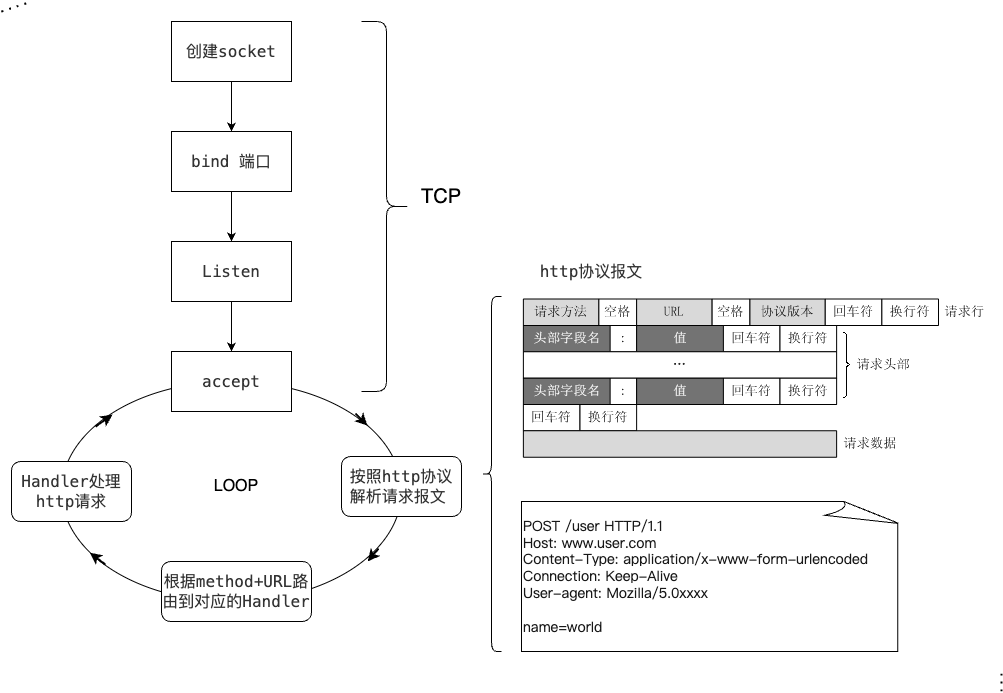

The diagram above was exported from draw.io. Its source (the exported page's mxGraphModel, read from the mxfile embedded in the PNG):
<mxGraphModel dx="1434" dy="907" grid="1" gridSize="10" guides="1" tooltips="1" connect="1" arrows="1" fold="1" page="1" pageScale="1" pageWidth="827" pageHeight="1169" math="0" shadow="0">
  <root>
    <mxCell id="0" />
    <mxCell id="1" parent="0" />
    <mxCell id="R3ln1mph0E_-AsqHAofX-9" value="" style="ellipse;whiteSpace=wrap;html=1;fillColor=none;" parent="1" vertex="1">
      <mxGeometry x="100" y="450" width="340" height="220" as="geometry" />
    </mxCell>
    <mxCell id="R3ln1mph0E_-AsqHAofX-4" style="edgeStyle=orthogonalEdgeStyle;rounded=0;orthogonalLoop=1;jettySize=auto;html=1;exitX=0.5;exitY=1;exitDx=0;exitDy=0;entryX=0.5;entryY=0;entryDx=0;entryDy=0;" parent="1" source="R3ln1mph0E_-AsqHAofX-1" target="R3ln1mph0E_-AsqHAofX-2" edge="1">
      <mxGeometry relative="1" as="geometry" />
    </mxCell>
    <mxCell id="R3ln1mph0E_-AsqHAofX-1" value="&lt;div style=&quot;text-align: left;&quot;&gt;&lt;font face=&quot;monospace&quot; color=&quot;#333333&quot;&gt;&lt;span style=&quot;font-size: 16px; background-color: rgb(255, 255, 255);&quot;&gt;bind 端口&lt;/span&gt;&lt;/font&gt;&lt;/div&gt;" style="rounded=0;whiteSpace=wrap;html=1;" parent="1" vertex="1">
      <mxGeometry x="210" y="200" width="120" height="60" as="geometry" />
    </mxCell>
    <mxCell id="R3ln1mph0E_-AsqHAofX-5" style="edgeStyle=orthogonalEdgeStyle;rounded=0;orthogonalLoop=1;jettySize=auto;html=1;exitX=0.5;exitY=1;exitDx=0;exitDy=0;entryX=0.5;entryY=0;entryDx=0;entryDy=0;" parent="1" source="R3ln1mph0E_-AsqHAofX-2" target="R3ln1mph0E_-AsqHAofX-3" edge="1">
      <mxGeometry relative="1" as="geometry" />
    </mxCell>
    <mxCell id="R3ln1mph0E_-AsqHAofX-2" value="&lt;div style=&quot;text-align: left;&quot;&gt;&lt;font face=&quot;monospace&quot; color=&quot;#333333&quot;&gt;&lt;span style=&quot;font-size: 16px; background-color: rgb(255, 255, 255);&quot;&gt;Listen&lt;/span&gt;&lt;/font&gt;&lt;/div&gt;" style="rounded=0;whiteSpace=wrap;html=1;" parent="1" vertex="1">
      <mxGeometry x="210" y="310" width="120" height="60" as="geometry" />
    </mxCell>
    <mxCell id="R3ln1mph0E_-AsqHAofX-3" value="&lt;div style=&quot;text-align: left;&quot;&gt;&lt;font face=&quot;monospace&quot; color=&quot;#333333&quot;&gt;&lt;span style=&quot;font-size: 16px; background-color: rgb(255, 255, 255);&quot;&gt;accept&lt;/span&gt;&lt;/font&gt;&lt;/div&gt;" style="rounded=0;whiteSpace=wrap;html=1;" parent="1" vertex="1">
      <mxGeometry x="210" y="420" width="120" height="60" as="geometry" />
    </mxCell>
    <mxCell id="R3ln1mph0E_-AsqHAofX-7" style="edgeStyle=orthogonalEdgeStyle;rounded=0;orthogonalLoop=1;jettySize=auto;html=1;exitX=0.5;exitY=1;exitDx=0;exitDy=0;entryX=0.5;entryY=0;entryDx=0;entryDy=0;" parent="1" source="R3ln1mph0E_-AsqHAofX-6" target="R3ln1mph0E_-AsqHAofX-1" edge="1">
      <mxGeometry relative="1" as="geometry" />
    </mxCell>
    <mxCell id="R3ln1mph0E_-AsqHAofX-6" value="&lt;div style=&quot;text-align: left;&quot;&gt;&lt;font face=&quot;monospace&quot; color=&quot;#333333&quot;&gt;&lt;span style=&quot;font-size: 16px; background-color: rgb(255, 255, 255);&quot;&gt;创建socket&lt;/span&gt;&lt;/font&gt;&lt;/div&gt;" style="rounded=0;whiteSpace=wrap;html=1;" parent="1" vertex="1">
      <mxGeometry x="210" y="90" width="120" height="60" as="geometry" />
    </mxCell>
    <mxCell id="R3ln1mph0E_-AsqHAofX-13" value="&lt;div style=&quot;&quot;&gt;&lt;font face=&quot;monospace&quot; color=&quot;#333333&quot;&gt;&lt;span style=&quot;font-size: 16px; background-color: rgb(255, 255, 255);&quot;&gt;Handler处理http请求&lt;/span&gt;&lt;/font&gt;&lt;/div&gt;" style="rounded=1;whiteSpace=wrap;html=1;align=center;" parent="1" vertex="1">
      <mxGeometry x="50" y="530" width="120" height="60" as="geometry" />
    </mxCell>
    <mxCell id="R3ln1mph0E_-AsqHAofX-14" value="" style="endArrow=classic;html=1;rounded=0;entryX=0.921;entryY=0.786;entryDx=0;entryDy=0;entryPerimeter=0;strokeWidth=2;" parent="1" edge="1">
      <mxGeometry width="50" height="50" relative="1" as="geometry">
        <mxPoint x="417" y="617" as="sourcePoint" />
        <mxPoint x="406.1399999999999" y="629.9200000000001" as="targetPoint" />
      </mxGeometry>
    </mxCell>
    <mxCell id="R3ln1mph0E_-AsqHAofX-15" value="" style="endArrow=classic;html=1;rounded=0;entryX=0.688;entryY=0.968;entryDx=0;entryDy=0;entryPerimeter=0;exitX=0.1;exitY=0.214;exitDx=0;exitDy=0;exitPerimeter=0;strokeWidth=2;" parent="1" edge="1">
      <mxGeometry width="50" height="50" relative="1" as="geometry">
        <mxPoint x="134" y="495.0799999999999" as="sourcePoint" />
        <mxPoint x="150.96000000000004" y="483.02" as="targetPoint" />
      </mxGeometry>
    </mxCell>
    <mxCell id="R3ln1mph0E_-AsqHAofX-16" value="&lt;div style=&quot;text-align: left;&quot;&gt;&lt;font face=&quot;monospace&quot; color=&quot;#333333&quot;&gt;&lt;span style=&quot;font-size: 16px; background-color: rgb(255, 255, 255);&quot;&gt;按照http协议&lt;/span&gt;&lt;/font&gt;&lt;/div&gt;&lt;div style=&quot;text-align: left;&quot;&gt;&lt;font face=&quot;monospace&quot; color=&quot;#333333&quot;&gt;&lt;span style=&quot;font-size: 16px; background-color: rgb(255, 255, 255);&quot;&gt;解析请求报文&lt;/span&gt;&lt;/font&gt;&lt;/div&gt;" style="rounded=1;whiteSpace=wrap;html=1;" parent="1" vertex="1">
      <mxGeometry x="380" y="525" width="120" height="60" as="geometry" />
    </mxCell>
    <mxCell id="340naqe9MVrmrzyRNFm_-1" value="" style="shape=curlyBracket;whiteSpace=wrap;html=1;rounded=1;flipH=1;labelPosition=right;verticalLabelPosition=middle;align=left;verticalAlign=middle;" parent="1" vertex="1">
      <mxGeometry x="400" y="90" width="50" height="370" as="geometry" />
    </mxCell>
    <mxCell id="340naqe9MVrmrzyRNFm_-2" value="&lt;font style=&quot;font-size: 20px;&quot;&gt;TCP&lt;/font&gt;" style="text;html=1;align=center;verticalAlign=middle;whiteSpace=wrap;rounded=0;" parent="1" vertex="1">
      <mxGeometry x="450" y="250" width="60" height="30" as="geometry" />
    </mxCell>
    <mxCell id="340naqe9MVrmrzyRNFm_-3" value="" style="endArrow=classic;html=1;rounded=0;exitX=0.129;exitY=0.832;exitDx=0;exitDy=0;exitPerimeter=0;strokeWidth=2;" parent="1" source="R3ln1mph0E_-AsqHAofX-9" edge="1">
      <mxGeometry width="50" height="50" relative="1" as="geometry">
        <mxPoint x="144" y="627.0799999999999" as="sourcePoint" />
        <mxPoint x="128.26890874817718" y="621.2581037492187" as="targetPoint" />
      </mxGeometry>
    </mxCell>
    <mxCell id="340naqe9MVrmrzyRNFm_-4" value="&lt;span style=&quot;color: rgb(24, 24, 24); font-family: &amp;quot;Pingfang SC&amp;quot;, &amp;quot;helvetica neuepingfang SC&amp;quot;, &amp;quot;helvetica neue&amp;quot;, arial, &amp;quot;hiragino sans gb&amp;quot;, &amp;quot;microsoft yahei ui&amp;quot;, &amp;quot;microsoft yahei&amp;quot;, simsun, sans-serif; font-size: 14px; white-space: pre; background-color: rgb(255, 255, 255);&quot;&gt;POST /user HTTP/1.1 &lt;br&gt;Host: www.user.com&lt;br&gt;Content-Type: application/x-www-form-urlencoded&lt;br&gt;Connection: Keep-Alive&lt;br&gt;User-agent: Mozilla/5.0xxxx&lt;br&gt;&lt;br&gt;name=world &lt;/span&gt;" style="whiteSpace=wrap;html=1;shape=mxgraph.basic.document;align=left;" parent="1" vertex="1">
      <mxGeometry x="560" y="570" width="380" height="150" as="geometry" />
    </mxCell>
    <mxCell id="OguC9G-HAbKnlByE8_Ue-1" value="" style="shape=image;verticalLabelPosition=bottom;labelBackgroundColor=default;verticalAlign=top;aspect=fixed;imageAspect=0;image=data:image/png,(base64 omitted: 15516 chars);" parent="1" vertex="1">
      <mxGeometry x="560" y="365" width="466" height="165" as="geometry" />
    </mxCell>
    <mxCell id="OguC9G-HAbKnlByE8_Ue-2" value="" style="shape=curlyBracket;whiteSpace=wrap;html=1;rounded=1;labelPosition=left;verticalLabelPosition=middle;align=right;verticalAlign=middle;size=0.5;" parent="1" vertex="1">
      <mxGeometry x="520" y="365" width="20" height="355" as="geometry" />
    </mxCell>
    <mxCell id="OguC9G-HAbKnlByE8_Ue-3" value="&lt;span style=&quot;color: rgb(51, 51, 51); font-family: monospace; font-size: 16px; text-align: left; background-color: rgb(255, 255, 255);&quot;&gt;http协议报文&lt;/span&gt;" style="text;html=1;align=center;verticalAlign=middle;whiteSpace=wrap;rounded=0;" parent="1" vertex="1">
      <mxGeometry x="570" y="325" width="120" height="30" as="geometry" />
    </mxCell>
    <mxCell id="OguC9G-HAbKnlByE8_Ue-4" value="&lt;span style=&quot;color: rgb(51, 51, 51); font-family: monospace; font-size: 16px; text-align: left; background-color: rgb(255, 255, 255);&quot;&gt;根据method+URL路由到对应的Handler&lt;/span&gt;" style="rounded=1;whiteSpace=wrap;html=1;" parent="1" vertex="1">
      <mxGeometry x="200" y="630" width="150" height="60" as="geometry" />
    </mxCell>
    <mxCell id="OguC9G-HAbKnlByE8_Ue-5" value="" style="endArrow=classic;html=1;rounded=0;entryX=0.947;entryY=0.232;entryDx=0;entryDy=0;entryPerimeter=0;strokeWidth=2;" parent="1" edge="1">
      <mxGeometry width="50" height="50" relative="1" as="geometry">
        <mxPoint x="394" y="482" as="sourcePoint" />
        <mxPoint x="405.98" y="494.03999999999996" as="targetPoint" />
        <Array as="points" />
      </mxGeometry>
    </mxCell>
    <mxCell id="OguC9G-HAbKnlByE8_Ue-6" value="&lt;font style=&quot;font-size: 16px;&quot;&gt;LOOP&lt;/font&gt;" style="text;html=1;align=center;verticalAlign=middle;whiteSpace=wrap;rounded=0;" parent="1" vertex="1">
      <mxGeometry x="245" y="540" width="60" height="30" as="geometry" />
    </mxCell>
    <mxCell id="mNykznougx-xWXdQuEHm-2" value="" style="endArrow=none;dashed=1;html=1;dashPattern=1 3;strokeWidth=2;rounded=0;" edge="1" parent="1">
      <mxGeometry width="50" height="50" relative="1" as="geometry">
        <mxPoint x="40" y="80" as="sourcePoint" />
        <mxPoint x="70" y="70" as="targetPoint" />
      </mxGeometry>
    </mxCell>
    <mxCell id="mNykznougx-xWXdQuEHm-3" value="" style="endArrow=none;dashed=1;html=1;dashPattern=1 3;strokeWidth=2;rounded=0;" edge="1" parent="1">
      <mxGeometry width="50" height="50" relative="1" as="geometry">
        <mxPoint x="1040" y="760" as="sourcePoint" />
        <mxPoint x="1040" y="740" as="targetPoint" />
      </mxGeometry>
    </mxCell>
  </root>
</mxGraphModel>